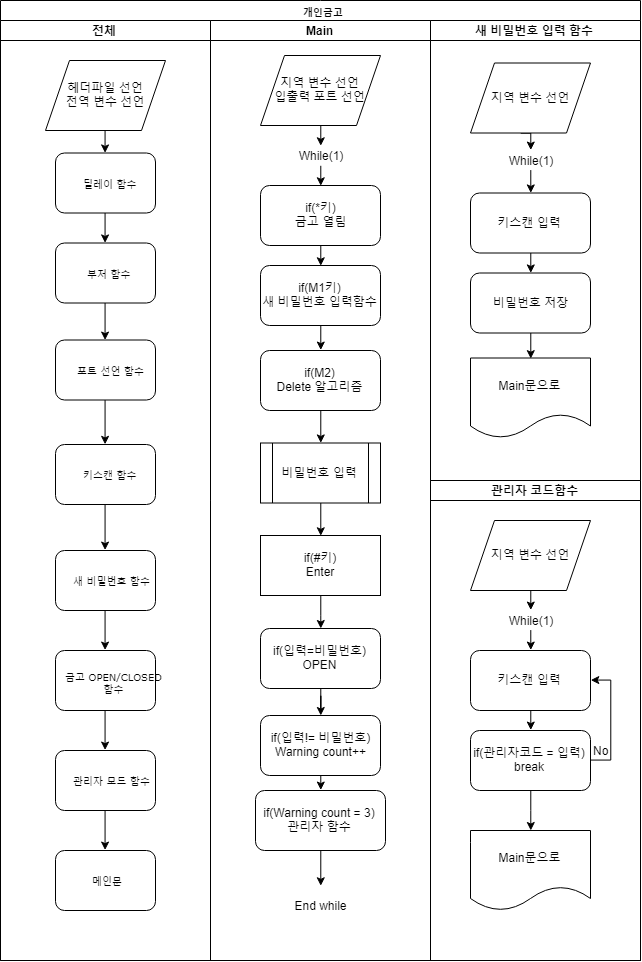

The diagram above was exported from draw.io. Its source (the exported page's mxGraphModel, read from the mxfile embedded in the PNG):
<mxGraphModel dx="1434" dy="1599" grid="1" gridSize="10" guides="1" tooltips="1" connect="1" arrows="1" fold="1" page="1" pageScale="1" pageWidth="1100" pageHeight="850" background="#ffffff" math="0" shadow="0">
  <root>
    <mxCell id="0" />
    <mxCell id="1" parent="0" />
    <mxCell id="77e6c97f196da883-1" value="개인금고&lt;br&gt;" style="swimlane;html=1;childLayout=stackLayout;startSize=20;rounded=0;shadow=0;labelBackgroundColor=none;strokeColor=#000000;strokeWidth=1;fillColor=#ffffff;fontFamily=Verdana;fontSize=8;fontColor=#000000;align=center;" parent="1" vertex="1">
      <mxGeometry x="210" y="-50" width="640" height="960" as="geometry" />
    </mxCell>
    <mxCell id="77e6c97f196da883-2" value="전체" style="swimlane;html=1;startSize=20;" parent="77e6c97f196da883-1" vertex="1">
      <mxGeometry y="20" width="210" height="940" as="geometry" />
    </mxCell>
    <mxCell id="wkaAyAgzB1YnGNzKZyGN-18" style="edgeStyle=orthogonalEdgeStyle;rounded=0;orthogonalLoop=1;jettySize=auto;html=1;exitX=0.5;exitY=1;exitDx=0;exitDy=0;entryX=0.5;entryY=0;entryDx=0;entryDy=0;" parent="77e6c97f196da883-2" source="77e6c97f196da883-9" target="wkaAyAgzB1YnGNzKZyGN-4" edge="1">
      <mxGeometry relative="1" as="geometry" />
    </mxCell>
    <mxCell id="77e6c97f196da883-9" value="부저 함수" style="rounded=1;whiteSpace=wrap;html=1;shadow=0;labelBackgroundColor=none;strokeColor=#000000;strokeWidth=1;fillColor=#ffffff;fontFamily=Verdana;fontSize=8;fontColor=#000000;align=center;" parent="77e6c97f196da883-2" vertex="1">
      <mxGeometry x="55" y="222.5" width="100" height="60" as="geometry" />
    </mxCell>
    <mxCell id="wkaAyAgzB1YnGNzKZyGN-16" style="edgeStyle=orthogonalEdgeStyle;rounded=0;orthogonalLoop=1;jettySize=auto;html=1;exitX=0.5;exitY=1;exitDx=0;exitDy=0;entryX=0.5;entryY=0;entryDx=0;entryDy=0;" parent="77e6c97f196da883-2" source="wkaAyAgzB1YnGNzKZyGN-2" target="wkaAyAgzB1YnGNzKZyGN-3" edge="1">
      <mxGeometry relative="1" as="geometry" />
    </mxCell>
    <mxCell id="wkaAyAgzB1YnGNzKZyGN-2" value="헤더파일 선언&lt;br&gt;전역 변수 선언" style="shape=parallelogram;perimeter=parallelogramPerimeter;whiteSpace=wrap;html=1;" parent="77e6c97f196da883-2" vertex="1">
      <mxGeometry x="45" y="40" width="120" height="70" as="geometry" />
    </mxCell>
    <mxCell id="wkaAyAgzB1YnGNzKZyGN-17" style="edgeStyle=orthogonalEdgeStyle;rounded=0;orthogonalLoop=1;jettySize=auto;html=1;exitX=0.5;exitY=1;exitDx=0;exitDy=0;entryX=0.5;entryY=0;entryDx=0;entryDy=0;" parent="77e6c97f196da883-2" source="wkaAyAgzB1YnGNzKZyGN-3" target="77e6c97f196da883-9" edge="1">
      <mxGeometry relative="1" as="geometry" />
    </mxCell>
    <mxCell id="wkaAyAgzB1YnGNzKZyGN-3" value="딜레이 함수&lt;br&gt;" style="rounded=1;whiteSpace=wrap;html=1;shadow=0;labelBackgroundColor=none;strokeColor=#000000;strokeWidth=1;fillColor=#ffffff;fontFamily=Verdana;fontSize=8;fontColor=#000000;align=center;" parent="77e6c97f196da883-2" vertex="1">
      <mxGeometry x="55" y="132.5" width="100" height="60" as="geometry" />
    </mxCell>
    <mxCell id="wkaAyAgzB1YnGNzKZyGN-19" style="edgeStyle=orthogonalEdgeStyle;rounded=0;orthogonalLoop=1;jettySize=auto;html=1;exitX=0.5;exitY=1;exitDx=0;exitDy=0;entryX=0.5;entryY=0;entryDx=0;entryDy=0;" parent="77e6c97f196da883-2" source="wkaAyAgzB1YnGNzKZyGN-4" target="wkaAyAgzB1YnGNzKZyGN-5" edge="1">
      <mxGeometry relative="1" as="geometry" />
    </mxCell>
    <mxCell id="wkaAyAgzB1YnGNzKZyGN-4" value="포트 선언 함수&lt;br&gt;" style="rounded=1;whiteSpace=wrap;html=1;shadow=0;labelBackgroundColor=none;strokeColor=#000000;strokeWidth=1;fillColor=#ffffff;fontFamily=Verdana;fontSize=8;fontColor=#000000;align=center;" parent="77e6c97f196da883-2" vertex="1">
      <mxGeometry x="55" y="319.5" width="100" height="60" as="geometry" />
    </mxCell>
    <mxCell id="wkaAyAgzB1YnGNzKZyGN-5" value="키스캔 함수&lt;br&gt;" style="rounded=1;whiteSpace=wrap;html=1;shadow=0;labelBackgroundColor=none;strokeColor=#000000;strokeWidth=1;fillColor=#ffffff;fontFamily=Verdana;fontSize=8;fontColor=#000000;align=center;" parent="77e6c97f196da883-2" vertex="1">
      <mxGeometry x="55" y="424" width="100" height="60" as="geometry" />
    </mxCell>
    <mxCell id="wkaAyAgzB1YnGNzKZyGN-21" style="edgeStyle=orthogonalEdgeStyle;rounded=0;orthogonalLoop=1;jettySize=auto;html=1;exitX=0.5;exitY=1;exitDx=0;exitDy=0;entryX=0.5;entryY=0;entryDx=0;entryDy=0;" parent="77e6c97f196da883-2" source="wkaAyAgzB1YnGNzKZyGN-6" target="wkaAyAgzB1YnGNzKZyGN-8" edge="1">
      <mxGeometry relative="1" as="geometry" />
    </mxCell>
    <mxCell id="wkaAyAgzB1YnGNzKZyGN-6" value="새 비밀번호 함수" style="rounded=1;whiteSpace=wrap;html=1;shadow=0;labelBackgroundColor=none;strokeColor=#000000;strokeWidth=1;fillColor=#ffffff;fontFamily=Verdana;fontSize=8;fontColor=#000000;align=center;" parent="77e6c97f196da883-2" vertex="1">
      <mxGeometry x="55" y="530" width="100" height="60" as="geometry" />
    </mxCell>
    <mxCell id="wkaAyAgzB1YnGNzKZyGN-22" style="edgeStyle=orthogonalEdgeStyle;rounded=0;orthogonalLoop=1;jettySize=auto;html=1;exitX=0.5;exitY=1;exitDx=0;exitDy=0;entryX=0.5;entryY=0;entryDx=0;entryDy=0;" parent="77e6c97f196da883-2" source="wkaAyAgzB1YnGNzKZyGN-8" target="wkaAyAgzB1YnGNzKZyGN-9" edge="1">
      <mxGeometry relative="1" as="geometry" />
    </mxCell>
    <mxCell id="wkaAyAgzB1YnGNzKZyGN-8" value="금고 OPEN/CLOSED&lt;br&gt;함수&lt;br&gt;" style="rounded=1;whiteSpace=wrap;html=1;shadow=0;labelBackgroundColor=none;strokeColor=#000000;strokeWidth=1;fillColor=#ffffff;fontFamily=Verdana;fontSize=8;fontColor=#000000;align=center;" parent="77e6c97f196da883-2" vertex="1">
      <mxGeometry x="55" y="630" width="100" height="60" as="geometry" />
    </mxCell>
    <mxCell id="wkaAyAgzB1YnGNzKZyGN-23" style="edgeStyle=orthogonalEdgeStyle;rounded=0;orthogonalLoop=1;jettySize=auto;html=1;exitX=0.5;exitY=1;exitDx=0;exitDy=0;entryX=0.5;entryY=0;entryDx=0;entryDy=0;" parent="77e6c97f196da883-2" source="wkaAyAgzB1YnGNzKZyGN-9" target="wkaAyAgzB1YnGNzKZyGN-13" edge="1">
      <mxGeometry relative="1" as="geometry" />
    </mxCell>
    <mxCell id="wkaAyAgzB1YnGNzKZyGN-9" value="관리자 모드 함수" style="rounded=1;whiteSpace=wrap;html=1;shadow=0;labelBackgroundColor=none;strokeColor=#000000;strokeWidth=1;fillColor=#ffffff;fontFamily=Verdana;fontSize=8;fontColor=#000000;align=center;" parent="77e6c97f196da883-2" vertex="1">
      <mxGeometry x="55" y="730" width="100" height="60" as="geometry" />
    </mxCell>
    <mxCell id="wkaAyAgzB1YnGNzKZyGN-13" value="메인문" style="rounded=1;whiteSpace=wrap;html=1;shadow=0;labelBackgroundColor=none;strokeColor=#000000;strokeWidth=1;fillColor=#ffffff;fontFamily=Verdana;fontSize=8;fontColor=#000000;align=center;" parent="77e6c97f196da883-2" vertex="1">
      <mxGeometry x="55" y="830" width="100" height="60" as="geometry" />
    </mxCell>
    <mxCell id="wkaAyAgzB1YnGNzKZyGN-25" style="edgeStyle=orthogonalEdgeStyle;rounded=0;orthogonalLoop=1;jettySize=auto;html=1;exitX=0.5;exitY=1;exitDx=0;exitDy=0;entryX=0.5;entryY=0;entryDx=0;entryDy=0;" parent="77e6c97f196da883-2" target="wkaAyAgzB1YnGNzKZyGN-15" edge="1">
      <mxGeometry relative="1" as="geometry">
        <mxPoint x="105" y="840" as="sourcePoint" />
      </mxGeometry>
    </mxCell>
    <mxCell id="wkaAyAgzB1YnGNzKZyGN-20" style="edgeStyle=orthogonalEdgeStyle;rounded=0;orthogonalLoop=1;jettySize=auto;html=1;exitX=0.5;exitY=1;exitDx=0;exitDy=0;entryX=0.5;entryY=0;entryDx=0;entryDy=0;" parent="77e6c97f196da883-2" source="wkaAyAgzB1YnGNzKZyGN-5" target="wkaAyAgzB1YnGNzKZyGN-6" edge="1">
      <mxGeometry relative="1" as="geometry">
        <mxPoint x="80" y="440" as="targetPoint" />
      </mxGeometry>
    </mxCell>
    <mxCell id="wkaAyAgzB1YnGNzKZyGN-26" value="Main" style="swimlane;html=1;startSize=20;" parent="77e6c97f196da883-1" vertex="1">
      <mxGeometry x="210" y="20" width="220" height="940" as="geometry">
        <mxRectangle x="160" y="20" width="60" height="950" as="alternateBounds" />
      </mxGeometry>
    </mxCell>
    <mxCell id="wkaAyAgzB1YnGNzKZyGN-29" style="edgeStyle=orthogonalEdgeStyle;rounded=0;orthogonalLoop=1;jettySize=auto;html=1;exitX=0.5;exitY=1;exitDx=0;exitDy=0;entryX=0.5;entryY=0;entryDx=0;entryDy=0;" parent="wkaAyAgzB1YnGNzKZyGN-26" source="wkaAyAgzB1YnGNzKZyGN-30" target="wkaAyAgzB1YnGNzKZyGN-49" edge="1">
      <mxGeometry relative="1" as="geometry">
        <mxPoint x="80" y="130" as="targetPoint" />
      </mxGeometry>
    </mxCell>
    <mxCell id="wkaAyAgzB1YnGNzKZyGN-30" value="지역 변수 선언&lt;br&gt;입출력 포트 선언&lt;br&gt;" style="shape=parallelogram;perimeter=parallelogramPerimeter;whiteSpace=wrap;html=1;" parent="wkaAyAgzB1YnGNzKZyGN-26" vertex="1">
      <mxGeometry x="50" y="35" width="120" height="70" as="geometry" />
    </mxCell>
    <mxCell id="wkaAyAgzB1YnGNzKZyGN-55" style="edgeStyle=orthogonalEdgeStyle;rounded=0;orthogonalLoop=1;jettySize=auto;html=1;exitX=0.5;exitY=1;exitDx=0;exitDy=0;entryX=0.5;entryY=0;entryDx=0;entryDy=0;" parent="wkaAyAgzB1YnGNzKZyGN-26" source="wkaAyAgzB1YnGNzKZyGN-49" target="wkaAyAgzB1YnGNzKZyGN-54" edge="1">
      <mxGeometry relative="1" as="geometry" />
    </mxCell>
    <mxCell id="wkaAyAgzB1YnGNzKZyGN-49" value="While(1)&lt;br&gt;" style="text;html=1;strokeColor=none;fillColor=none;align=center;verticalAlign=middle;whiteSpace=wrap;rounded=0;" parent="wkaAyAgzB1YnGNzKZyGN-26" vertex="1">
      <mxGeometry x="90" y="125" width="40" height="20" as="geometry" />
    </mxCell>
    <mxCell id="wkaAyAgzB1YnGNzKZyGN-57" style="edgeStyle=orthogonalEdgeStyle;rounded=0;orthogonalLoop=1;jettySize=auto;html=1;exitX=0.5;exitY=1;exitDx=0;exitDy=0;entryX=0.5;entryY=0;entryDx=0;entryDy=0;" parent="wkaAyAgzB1YnGNzKZyGN-26" source="wkaAyAgzB1YnGNzKZyGN-54" target="wkaAyAgzB1YnGNzKZyGN-56" edge="1">
      <mxGeometry relative="1" as="geometry" />
    </mxCell>
    <mxCell id="wkaAyAgzB1YnGNzKZyGN-54" value="if(*키)&lt;br&gt;금고 열림&lt;br&gt;" style="rounded=1;whiteSpace=wrap;html=1;" parent="wkaAyAgzB1YnGNzKZyGN-26" vertex="1">
      <mxGeometry x="50" y="165" width="120" height="60" as="geometry" />
    </mxCell>
    <mxCell id="xUpZtaCS7HIoF1ljQm7j-2" style="edgeStyle=orthogonalEdgeStyle;rounded=0;orthogonalLoop=1;jettySize=auto;html=1;exitX=0.5;exitY=1;exitDx=0;exitDy=0;entryX=0.5;entryY=0;entryDx=0;entryDy=0;" parent="wkaAyAgzB1YnGNzKZyGN-26" source="wkaAyAgzB1YnGNzKZyGN-56" target="xUpZtaCS7HIoF1ljQm7j-1" edge="1">
      <mxGeometry relative="1" as="geometry" />
    </mxCell>
    <mxCell id="wkaAyAgzB1YnGNzKZyGN-56" value="if(M1키)&lt;br&gt;새 비밀번호 입력함수&lt;br&gt;" style="rounded=1;whiteSpace=wrap;html=1;" parent="wkaAyAgzB1YnGNzKZyGN-26" vertex="1">
      <mxGeometry x="50" y="245" width="120" height="60" as="geometry" />
    </mxCell>
    <mxCell id="xUpZtaCS7HIoF1ljQm7j-7" style="edgeStyle=orthogonalEdgeStyle;rounded=0;orthogonalLoop=1;jettySize=auto;html=1;exitX=0.5;exitY=1;exitDx=0;exitDy=0;entryX=0.5;entryY=0;entryDx=0;entryDy=0;" parent="wkaAyAgzB1YnGNzKZyGN-26" source="xUpZtaCS7HIoF1ljQm7j-1" target="xUpZtaCS7HIoF1ljQm7j-6" edge="1">
      <mxGeometry relative="1" as="geometry" />
    </mxCell>
    <mxCell id="xUpZtaCS7HIoF1ljQm7j-1" value="if(M2)&lt;br&gt;Delete 알고리즘&lt;br&gt;" style="rounded=1;whiteSpace=wrap;html=1;" parent="wkaAyAgzB1YnGNzKZyGN-26" vertex="1">
      <mxGeometry x="50" y="330" width="120" height="60" as="geometry" />
    </mxCell>
    <mxCell id="xUpZtaCS7HIoF1ljQm7j-10" style="edgeStyle=orthogonalEdgeStyle;rounded=0;orthogonalLoop=1;jettySize=auto;html=1;exitX=0.5;exitY=1;exitDx=0;exitDy=0;" parent="wkaAyAgzB1YnGNzKZyGN-26" source="xUpZtaCS7HIoF1ljQm7j-4" target="xUpZtaCS7HIoF1ljQm7j-9" edge="1">
      <mxGeometry relative="1" as="geometry" />
    </mxCell>
    <mxCell id="xUpZtaCS7HIoF1ljQm7j-4" value="if(#키)&lt;br&gt;Enter&lt;br&gt;" style="rounded=0;whiteSpace=wrap;html=1;" parent="wkaAyAgzB1YnGNzKZyGN-26" vertex="1">
      <mxGeometry x="50" y="515" width="120" height="60" as="geometry" />
    </mxCell>
    <mxCell id="xUpZtaCS7HIoF1ljQm7j-8" style="edgeStyle=orthogonalEdgeStyle;rounded=0;orthogonalLoop=1;jettySize=auto;html=1;exitX=0.5;exitY=1;exitDx=0;exitDy=0;entryX=0.5;entryY=0;entryDx=0;entryDy=0;" parent="wkaAyAgzB1YnGNzKZyGN-26" source="xUpZtaCS7HIoF1ljQm7j-6" target="xUpZtaCS7HIoF1ljQm7j-4" edge="1">
      <mxGeometry relative="1" as="geometry" />
    </mxCell>
    <mxCell id="xUpZtaCS7HIoF1ljQm7j-6" value="비밀번호 입력&lt;br&gt;" style="shape=process;whiteSpace=wrap;html=1;backgroundOutline=1;" parent="wkaAyAgzB1YnGNzKZyGN-26" vertex="1">
      <mxGeometry x="50" y="422.5" width="120" height="60" as="geometry" />
    </mxCell>
    <mxCell id="xUpZtaCS7HIoF1ljQm7j-12" value="" style="edgeStyle=orthogonalEdgeStyle;rounded=0;orthogonalLoop=1;jettySize=auto;html=1;" parent="wkaAyAgzB1YnGNzKZyGN-26" source="xUpZtaCS7HIoF1ljQm7j-9" target="xUpZtaCS7HIoF1ljQm7j-11" edge="1">
      <mxGeometry relative="1" as="geometry" />
    </mxCell>
    <mxCell id="xUpZtaCS7HIoF1ljQm7j-9" value="if(입력=비밀번호)&lt;br&gt;OPEN&lt;br&gt;" style="rounded=1;whiteSpace=wrap;html=1;" parent="wkaAyAgzB1YnGNzKZyGN-26" vertex="1">
      <mxGeometry x="50" y="608" width="120" height="60" as="geometry" />
    </mxCell>
    <mxCell id="xUpZtaCS7HIoF1ljQm7j-46" style="edgeStyle=orthogonalEdgeStyle;rounded=0;orthogonalLoop=1;jettySize=auto;html=1;exitX=0.5;exitY=1;exitDx=0;exitDy=0;entryX=0.5;entryY=0;entryDx=0;entryDy=0;" parent="wkaAyAgzB1YnGNzKZyGN-26" source="xUpZtaCS7HIoF1ljQm7j-11" target="xUpZtaCS7HIoF1ljQm7j-13" edge="1">
      <mxGeometry relative="1" as="geometry" />
    </mxCell>
    <mxCell id="xUpZtaCS7HIoF1ljQm7j-11" value="if(입력!= 비밀번호)&lt;br&gt;Warning count++&lt;br&gt;" style="rounded=1;whiteSpace=wrap;html=1;" parent="wkaAyAgzB1YnGNzKZyGN-26" vertex="1">
      <mxGeometry x="50" y="695" width="120" height="60" as="geometry" />
    </mxCell>
    <mxCell id="xUpZtaCS7HIoF1ljQm7j-13" value="if(Warning count = 3)&lt;br&gt;관리자 함수&lt;br&gt;" style="rounded=1;whiteSpace=wrap;html=1;" parent="wkaAyAgzB1YnGNzKZyGN-26" vertex="1">
      <mxGeometry x="45" y="770" width="130" height="60" as="geometry" />
    </mxCell>
    <mxCell id="xUpZtaCS7HIoF1ljQm7j-16" value="End while" style="text;html=1;strokeColor=none;fillColor=none;align=center;verticalAlign=middle;whiteSpace=wrap;rounded=0;" parent="wkaAyAgzB1YnGNzKZyGN-26" vertex="1">
      <mxGeometry x="70" y="865" width="80" height="40" as="geometry" />
    </mxCell>
    <mxCell id="xUpZtaCS7HIoF1ljQm7j-25" style="edgeStyle=orthogonalEdgeStyle;rounded=0;orthogonalLoop=1;jettySize=auto;html=1;exitX=0.5;exitY=1;exitDx=0;exitDy=0;entryX=0.5;entryY=0;entryDx=0;entryDy=0;" parent="wkaAyAgzB1YnGNzKZyGN-26" source="xUpZtaCS7HIoF1ljQm7j-13" target="xUpZtaCS7HIoF1ljQm7j-16" edge="1">
      <mxGeometry relative="1" as="geometry" />
    </mxCell>
    <mxCell id="xUpZtaCS7HIoF1ljQm7j-26" value="새 비밀번호 입력 함수" style="swimlane;html=1;startSize=20;" parent="77e6c97f196da883-1" vertex="1">
      <mxGeometry x="430" y="20" width="210" height="940" as="geometry">
        <mxRectangle x="160" y="20" width="60" height="950" as="alternateBounds" />
      </mxGeometry>
    </mxCell>
    <mxCell id="xUpZtaCS7HIoF1ljQm7j-27" style="edgeStyle=orthogonalEdgeStyle;rounded=0;orthogonalLoop=1;jettySize=auto;html=1;exitX=0.5;exitY=1;exitDx=0;exitDy=0;entryX=0.5;entryY=0;entryDx=0;entryDy=0;" parent="xUpZtaCS7HIoF1ljQm7j-26" source="xUpZtaCS7HIoF1ljQm7j-28" target="xUpZtaCS7HIoF1ljQm7j-30" edge="1">
      <mxGeometry relative="1" as="geometry">
        <mxPoint x="60" y="120" as="targetPoint" />
        <Array as="points">
          <mxPoint x="90" y="113" />
          <mxPoint x="100" y="113" />
        </Array>
      </mxGeometry>
    </mxCell>
    <mxCell id="xUpZtaCS7HIoF1ljQm7j-28" value="지역 변수 선언" style="shape=parallelogram;perimeter=parallelogramPerimeter;whiteSpace=wrap;html=1;" parent="xUpZtaCS7HIoF1ljQm7j-26" vertex="1">
      <mxGeometry x="40" y="42.5" width="120" height="70" as="geometry" />
    </mxCell>
    <mxCell id="xUpZtaCS7HIoF1ljQm7j-29" style="edgeStyle=orthogonalEdgeStyle;rounded=0;orthogonalLoop=1;jettySize=auto;html=1;exitX=0.5;exitY=1;exitDx=0;exitDy=0;entryX=0.5;entryY=0;entryDx=0;entryDy=0;" parent="xUpZtaCS7HIoF1ljQm7j-26" source="xUpZtaCS7HIoF1ljQm7j-30" target="xUpZtaCS7HIoF1ljQm7j-32" edge="1">
      <mxGeometry relative="1" as="geometry" />
    </mxCell>
    <mxCell id="xUpZtaCS7HIoF1ljQm7j-30" value="While(1)&lt;br&gt;" style="text;html=1;strokeColor=none;fillColor=none;align=center;verticalAlign=middle;whiteSpace=wrap;rounded=0;" parent="xUpZtaCS7HIoF1ljQm7j-26" vertex="1">
      <mxGeometry x="80" y="130" width="40" height="20" as="geometry" />
    </mxCell>
    <mxCell id="xUpZtaCS7HIoF1ljQm7j-31" style="edgeStyle=orthogonalEdgeStyle;rounded=0;orthogonalLoop=1;jettySize=auto;html=1;exitX=0.5;exitY=1;exitDx=0;exitDy=0;entryX=0.5;entryY=0;entryDx=0;entryDy=0;" parent="xUpZtaCS7HIoF1ljQm7j-26" source="xUpZtaCS7HIoF1ljQm7j-32" target="xUpZtaCS7HIoF1ljQm7j-34" edge="1">
      <mxGeometry relative="1" as="geometry" />
    </mxCell>
    <mxCell id="xUpZtaCS7HIoF1ljQm7j-32" value="키스캔 입력" style="rounded=1;whiteSpace=wrap;html=1;" parent="xUpZtaCS7HIoF1ljQm7j-26" vertex="1">
      <mxGeometry x="40" y="172.5" width="120" height="60" as="geometry" />
    </mxCell>
    <mxCell id="bsdk4IhhWarNg_f0BB7n-2" style="edgeStyle=orthogonalEdgeStyle;rounded=0;orthogonalLoop=1;jettySize=auto;html=1;exitX=0.5;exitY=1;exitDx=0;exitDy=0;entryX=0.5;entryY=0;entryDx=0;entryDy=0;" edge="1" parent="xUpZtaCS7HIoF1ljQm7j-26" source="xUpZtaCS7HIoF1ljQm7j-34" target="xUpZtaCS7HIoF1ljQm7j-58">
      <mxGeometry relative="1" as="geometry" />
    </mxCell>
    <mxCell id="xUpZtaCS7HIoF1ljQm7j-34" value="비밀번호 저장" style="rounded=1;whiteSpace=wrap;html=1;" parent="xUpZtaCS7HIoF1ljQm7j-26" vertex="1">
      <mxGeometry x="40" y="252.5" width="120" height="60" as="geometry" />
    </mxCell>
    <mxCell id="xUpZtaCS7HIoF1ljQm7j-58" value="Main문으로" style="shape=document;whiteSpace=wrap;html=1;boundedLbl=1;" parent="xUpZtaCS7HIoF1ljQm7j-26" vertex="1">
      <mxGeometry x="40" y="337.5" width="120" height="80" as="geometry" />
    </mxCell>
    <mxCell id="xUpZtaCS7HIoF1ljQm7j-47" value="관리자 코드함수" style="swimlane;html=1;startSize=20;" parent="xUpZtaCS7HIoF1ljQm7j-26" vertex="1">
      <mxGeometry y="460" width="210" height="480" as="geometry">
        <mxRectangle x="160" y="20" width="60" height="950" as="alternateBounds" />
      </mxGeometry>
    </mxCell>
    <mxCell id="bsdk4IhhWarNg_f0BB7n-3" style="edgeStyle=orthogonalEdgeStyle;rounded=0;orthogonalLoop=1;jettySize=auto;html=1;exitX=0.5;exitY=1;exitDx=0;exitDy=0;entryX=0.5;entryY=0;entryDx=0;entryDy=0;" edge="1" parent="xUpZtaCS7HIoF1ljQm7j-47" source="xUpZtaCS7HIoF1ljQm7j-49" target="xUpZtaCS7HIoF1ljQm7j-51">
      <mxGeometry relative="1" as="geometry" />
    </mxCell>
    <mxCell id="xUpZtaCS7HIoF1ljQm7j-49" value="지역 변수 선언" style="shape=parallelogram;perimeter=parallelogramPerimeter;whiteSpace=wrap;html=1;" parent="xUpZtaCS7HIoF1ljQm7j-47" vertex="1">
      <mxGeometry x="40" y="40" width="120" height="70" as="geometry" />
    </mxCell>
    <mxCell id="xUpZtaCS7HIoF1ljQm7j-50" style="edgeStyle=orthogonalEdgeStyle;rounded=0;orthogonalLoop=1;jettySize=auto;html=1;exitX=0.5;exitY=1;exitDx=0;exitDy=0;entryX=0.5;entryY=0;entryDx=0;entryDy=0;" parent="xUpZtaCS7HIoF1ljQm7j-47" source="xUpZtaCS7HIoF1ljQm7j-51" target="xUpZtaCS7HIoF1ljQm7j-53" edge="1">
      <mxGeometry relative="1" as="geometry" />
    </mxCell>
    <mxCell id="xUpZtaCS7HIoF1ljQm7j-51" value="While(1)&lt;br&gt;" style="text;html=1;strokeColor=none;fillColor=none;align=center;verticalAlign=middle;whiteSpace=wrap;rounded=0;" parent="xUpZtaCS7HIoF1ljQm7j-47" vertex="1">
      <mxGeometry x="80" y="130" width="40" height="20" as="geometry" />
    </mxCell>
    <mxCell id="xUpZtaCS7HIoF1ljQm7j-52" style="edgeStyle=orthogonalEdgeStyle;rounded=0;orthogonalLoop=1;jettySize=auto;html=1;exitX=0.5;exitY=1;exitDx=0;exitDy=0;entryX=0.5;entryY=0;entryDx=0;entryDy=0;" parent="xUpZtaCS7HIoF1ljQm7j-47" source="xUpZtaCS7HIoF1ljQm7j-53" target="xUpZtaCS7HIoF1ljQm7j-55" edge="1">
      <mxGeometry relative="1" as="geometry" />
    </mxCell>
    <mxCell id="xUpZtaCS7HIoF1ljQm7j-53" value="키스캔 입력&lt;br&gt;" style="rounded=1;whiteSpace=wrap;html=1;" parent="xUpZtaCS7HIoF1ljQm7j-47" vertex="1">
      <mxGeometry x="40" y="170" width="120" height="60" as="geometry" />
    </mxCell>
    <mxCell id="xUpZtaCS7HIoF1ljQm7j-80" style="edgeStyle=elbowEdgeStyle;rounded=0;orthogonalLoop=1;jettySize=auto;html=1;" parent="xUpZtaCS7HIoF1ljQm7j-47" source="xUpZtaCS7HIoF1ljQm7j-55" target="xUpZtaCS7HIoF1ljQm7j-79" edge="1">
      <mxGeometry relative="1" as="geometry" />
    </mxCell>
    <mxCell id="xUpZtaCS7HIoF1ljQm7j-55" value="if(관리자코드 = 입력)&lt;br&gt;break&lt;br&gt;" style="rounded=1;whiteSpace=wrap;html=1;" parent="xUpZtaCS7HIoF1ljQm7j-47" vertex="1">
      <mxGeometry x="40" y="250" width="120" height="60" as="geometry" />
    </mxCell>
    <mxCell id="xUpZtaCS7HIoF1ljQm7j-79" value="Main문으로" style="shape=document;whiteSpace=wrap;html=1;boundedLbl=1;" parent="xUpZtaCS7HIoF1ljQm7j-47" vertex="1">
      <mxGeometry x="40" y="350" width="120" height="80" as="geometry" />
    </mxCell>
    <mxCell id="bsdk4IhhWarNg_f0BB7n-9" style="edgeStyle=orthogonalEdgeStyle;rounded=0;comic=0;jumpStyle=none;orthogonalLoop=1;jettySize=auto;html=1;exitX=1;exitY=0.5;exitDx=0;exitDy=0;entryX=1;entryY=0.5;entryDx=0;entryDy=0;" edge="1" parent="xUpZtaCS7HIoF1ljQm7j-47" source="xUpZtaCS7HIoF1ljQm7j-55" target="xUpZtaCS7HIoF1ljQm7j-53">
      <mxGeometry relative="1" as="geometry">
        <mxPoint x="260" y="200" as="targetPoint" />
        <Array as="points">
          <mxPoint x="180" y="280" />
          <mxPoint x="180" y="200" />
        </Array>
      </mxGeometry>
    </mxCell>
    <mxCell id="bsdk4IhhWarNg_f0BB7n-10" value="No&lt;br&gt;" style="text;html=1;resizable=0;points=[];align=center;verticalAlign=middle;labelBackgroundColor=#ffffff;" vertex="1" connectable="0" parent="bsdk4IhhWarNg_f0BB7n-9">
      <mxGeometry x="-0.9013" y="-1" relative="1" as="geometry">
        <mxPoint x="4" y="-11" as="offset" />
      </mxGeometry>
    </mxCell>
  </root>
</mxGraphModel>